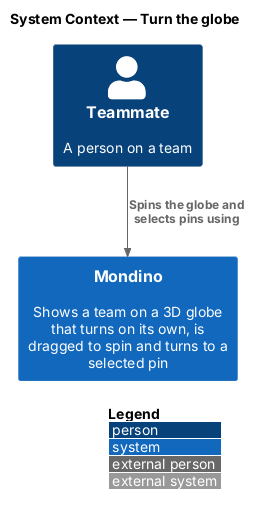

The diagram above was rendered by PlantUML. Its source (embedded in the PNG):
@startuml
!include <C4/C4_Context>
LAYOUT_WITH_LEGEND()
title System Context — Turn the globe

Person(teammate, "Teammate", "A person on a team")
System(mondino, "Mondino", "Shows a team on a 3D globe that turns on its own, is dragged to spin and turns to a selected pin")

Rel(teammate, mondino, "Spins the globe and selects pins using")
@enduml